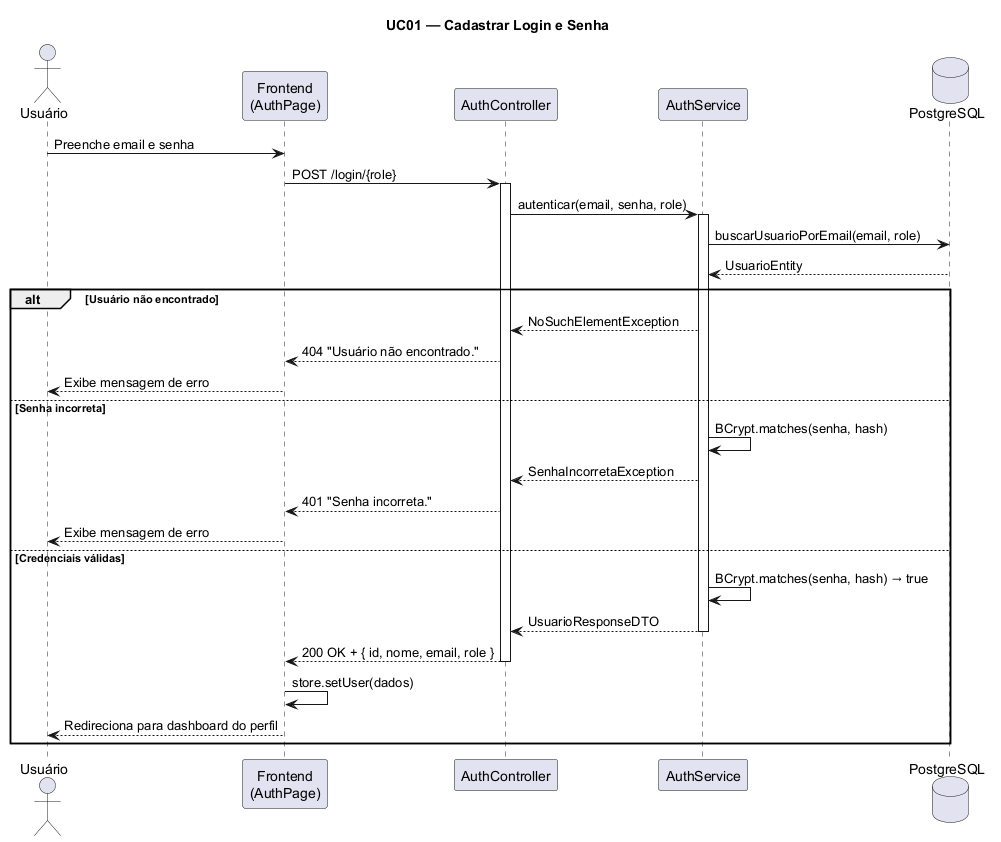

The diagram above was rendered by PlantUML. Its source (embedded in the PNG):
@startuml UC01 - Cadastrar Login e Senha
title UC01 — Cadastrar Login e Senha

actor "Usuário" as U
participant "Frontend\n(AuthPage)" as FE
participant "AuthController" as AC
participant "AuthService" as AS
database "PostgreSQL" as DB

U -> FE: Preenche email e senha
FE -> AC: POST /login/{role}
activate AC

AC -> AS: autenticar(email, senha, role)
activate AS

AS -> DB: buscarUsuarioPorEmail(email, role)
DB --> AS: UsuarioEntity

alt Usuário não encontrado
    AS --> AC: NoSuchElementException
    AC --> FE: 404 "Usuário não encontrado."
    FE --> U: Exibe mensagem de erro
else Senha incorreta
    AS -> AS: BCrypt.matches(senha, hash)
    AS --> AC: SenhaIncorretaException
    AC --> FE: 401 "Senha incorreta."
    FE --> U: Exibe mensagem de erro
else Credenciais válidas
    AS -> AS: BCrypt.matches(senha, hash) → true
    AS --> AC: UsuarioResponseDTO
    deactivate AS
    AC --> FE: 200 OK + { id, nome, email, role }
    deactivate AC
    FE -> FE: store.setUser(dados)
    FE --> U: Redireciona para dashboard do perfil
end
@enduml